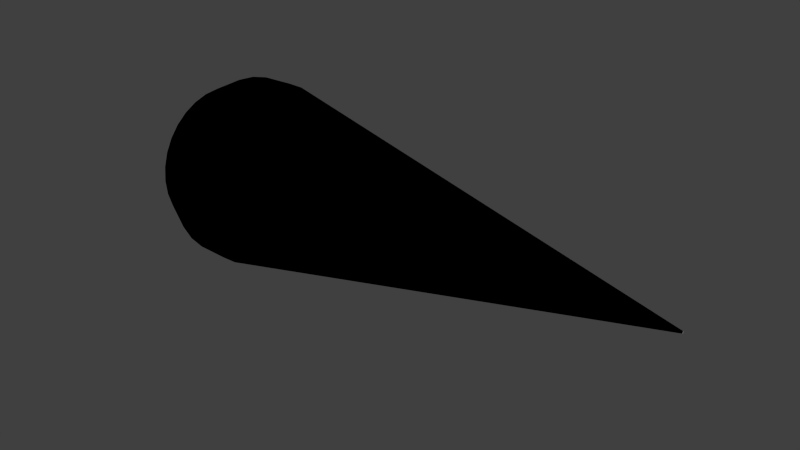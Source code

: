 # Source: light-cone.blend  (saved by Blender 2.64.2; exported with 4.5.12 LTS)
import bpy
from mathutils import Matrix  # noqa: F401  (used for matrix-valued properties, if any)

bpy.ops.wm.read_factory_settings(use_empty=True)
scene = bpy.context.scene
scene.name = 'Scene'

# ---- collections
col_collection_1 = bpy.data.collections.new('Collection 1'); scene.collection.children.link(col_collection_1)
col_collection_2 = bpy.data.collections.new('Collection 2'); scene.collection.children.link(col_collection_2)
col_collection_3 = bpy.data.collections.new('Collection 3'); scene.collection.children.link(col_collection_3)

# ---- materials (node trees are filled in below, after node groups)
mat_lightcone2 = bpy.data.materials.new('lightcone2')
mat_lightcone2.alpha_threshold = 0.0
mat_lightcone2.use_transparent_shadow = False
mat_lightcone2.diffuse_color = (0.0, 0.0, 0.0, 1.0)
mat_lightcone2.specular_color = (0.0, 0.0, 0.0)
mat_lightcone2.roughness = 0.5
mat_lightcone2.specular_intensity = 0.4688
mat_lightcone2.line_color = (0.0, 0.0, 0.0, 0.196)
mat_lightcone = bpy.data.materials.new('lightcone')
mat_lightcone.alpha_threshold = 0.0
mat_lightcone.use_transparent_shadow = False
mat_lightcone.diffuse_color = (1.0, 1.0, 1.0, 1.0)
mat_lightcone.specular_color = (1.0, 0.969, 0.847)
mat_lightcone.roughness = 0.5
mat_lightcone.line_color = (0.0, 0.0, 0.0, 0.192)
mat_light = bpy.data.materials.new('light')
mat_light.alpha_threshold = 0.0
mat_light.use_transparent_shadow = False
mat_light.diffuse_color = (0.2, 0.2, 0.2, 1.0)
mat_light.specular_color = (0.0, 0.0, 0.0)
mat_light.roughness = 0.5
mat_light.specular_intensity = 1.0
mat_light.line_color = (0.0, 0.0, 0.0, 1.0)

# ---- node groups
ng_auto_smooth = bpy.data.node_groups.new('Auto Smooth', 'GeometryNodeTree')
_s = ng_auto_smooth.interface.new_socket(name='Geometry', in_out='OUTPUT', socket_type='NodeSocketGeometry')
_s = ng_auto_smooth.interface.new_socket(name='Geometry', in_out='INPUT', socket_type='NodeSocketGeometry')
_s = ng_auto_smooth.interface.new_socket(name='Angle', in_out='INPUT', socket_type='NodeSocketFloat')
_s.subtype = 'ANGLE'
_s.min_value = 0.0
_s.max_value = 3.142
ng_auto_smooth.is_modifier = True
_N = ng_auto_smooth.nodes; _L = ng_auto_smooth.links
n0 = _N.new('NodeGroupOutput'); n0.name = 'Group Output'; n0.location = (480, -100)
n1 = _N.new('NodeGroupInput'); n1.name = 'Group Input'; n1.location = (-420, -300)
n2 = _N.new('NodeGroupInput'); n2.name = 'Group Input.001'; n2.location = (-60, -100)
n3 = _N.new('GeometryNodeSetShadeSmooth'); n3.name = 'Set Shade Smooth'; n3.location = (120, -100)
n3.domain = 'EDGE'
n4 = _N.new('GeometryNodeSetShadeSmooth'); n4.name = 'Set Shade Smooth.001'; n4.location = (300, -100)
n5 = _N.new('GeometryNodeInputMeshEdgeAngle'); n5.name = 'Edge Angle'; n5.location = (-420, -220)
n6 = _N.new('GeometryNodeInputEdgeSmooth'); n6.name = 'Is Edge Smooth'; n6.location = (-60, -160)
n7 = _N.new('GeometryNodeInputShadeSmooth'); n7.name = 'Is Face Smooth'; n7.location = (-240, -340)
n8 = _N.new('FunctionNodeBooleanMath'); n8.name = 'Boolean Math'; n8.location = (-60, -220)
n9 = _N.new('FunctionNodeCompare'); n9.name = 'Compare'; n9.location = (-240, -180)
n9.operation = 'LESS_EQUAL'
_L.new(n5.outputs[0], n9.inputs[0])
_L.new(n4.outputs[0], n0.inputs[0])
_L.new(n1.outputs[1], n9.inputs[1])
_L.new(n9.outputs[0], n8.inputs[0])
_L.new(n7.outputs[0], n8.inputs[1])
_L.new(n2.outputs[0], n3.inputs[0])
_L.new(n6.outputs[0], n3.inputs[1])
_L.new(n3.outputs[0], n4.inputs[0])
_L.new(n8.outputs[0], n3.inputs[2])
n0.is_active_output = True

# ---- material node trees

# ---- world
world_world = bpy.data.worlds.new('World'); scene.world = world_world
world_world.color = (0.05088, 0.05088, 0.05088)
world_world.use_sun_shadow = False
world_world.sun_shadow_jitter_overblur = 0.0
world_world.cycles.sampling_method = 'MANUAL'
world_world.cycles.sample_map_resolution = 256

# ---- meshes
me_cone_texture = bpy.data.meshes.new('Cone-texture')
me_cone_texture.from_pydata([(-49.41, -1.559, 1.559), (-49.41, 1.559, -1.559), (-49.41, 1.225, 1.833), (-49.41, 1.559, 1.559), (-49.41, -2.037, 0.8438), (-49.41, -1.833, 1.225), (-49.41, 2.205, 0.0), (-49.41, -2e-06, -2.205), (-49.41, -1.559, -1.559), (-49.41, -1.833, -1.225), (-49.41, 1.833, 1.225), (-49.41, 2.037, 0.8438), (-49.41, 2.163, 0.4302), (-49.41, -2.205, 0.0), (-49.41, -2.163, 0.4302), (-49.41, 0.4302, -2.163), (-49.41, 1.225, -1.833), (-49.41, 0.8438, -2.037), (-49.41, -2.037, -0.8438), (-49.41, -2.163, -0.4302), (-49.41, -0.4302, 2.163), (-49.41, 2.163, -0.4302), (-49.41, 2.037, -0.8438), (-49.41, 1.833, -1.225), (-49.41, 0.0, 2.205), (-49.41, -0.4302, -2.163), (-49.41, -0.8438, -2.037), (-49.41, -1.225, -1.833), (-49.41, -1.225, 1.833), (-49.41, -0.8438, 2.037), (-49.41, 0.4302, 2.163), (-49.41, 0.8438, 2.037), (-48.33, 1.667, -4.024), (-48.33, -2.42, 3.622), (-48.33, 4.272, 0.8497), (-48.33, 4.024, 1.667), (-48.33, 0.8497, -4.272), (-48.33, -4e-06, -4.356), (-48.33, 2.42, 3.622), (-48.33, 1.667, 4.024), (-48.33, 3.622, -2.42), (-48.33, 3.08, -3.08), (-48.33, 2.42, -3.622), (-48.33, -4.272, 0.8497), (-48.33, -3.08, 3.08), (-48.33, -4.024, 1.667), (-48.33, -3.622, 2.42), (-48.33, 3.08, 3.08), (-48.33, 3.622, 2.42), (-48.33, -3.08, -3.08), (-48.33, -3.622, -2.42), (-48.33, -1.667, 4.024), (-48.33, 4.024, -1.667), (-48.33, 4.356, 0.0), (-48.33, 4.272, -0.8497), (-48.33, -4.024, -1.667), (-48.33, -4.272, -0.8497), (-48.33, -4.356, 7e-06), (-48.33, 0.8497, 4.272), (-48.33, -0.8497, 4.272), (-48.33, -1e-06, 4.356), (-48.33, -2.42, -3.622), (-48.33, -0.8497, -4.272), (-48.33, -1.667, -4.024), (-46.06, 1.291, -6.488), (-46.06, -6e-06, -6.615), (-46.06, -6.111, 2.531), (-46.06, -3.675, 5.5), (-46.06, -6.615, 7e-06), (-46.06, -6.488, 1.291), (-46.06, 5.5, 3.675), (-46.06, 2.531, -6.111), (-46.06, 3.675, -5.5), (-46.06, -2.531, 6.111), (-46.06, -1.291, -6.488), (-46.06, -2.531, -6.111), (-46.06, -5.5, -3.675), (-46.06, -5.5, 3.675), (-46.06, -4.678, 4.678), (-46.06, 6.615, 0.0), (-46.06, 2.531, 6.111), (-46.06, 6.111, 2.531), (-46.06, 6.488, 1.291), (-46.06, -6.111, -2.531), (-46.06, -6.488, -1.291), (-46.06, -1.291, 6.488), (-46.06, -2e-06, 6.615), (-46.06, 1.291, 6.488), (-46.06, -3.675, -5.5), (-46.06, -4.678, -4.678), (-46.06, 4.678, -4.678), (-46.06, 6.488, -1.291), (-46.06, 6.111, -2.531), (-46.06, 5.5, -3.675), (-46.06, 3.675, 5.5), (-46.06, 4.678, 4.678), (-43.0, -8.01, 1.593), (-43.0, -4.537, -6.79), (-43.0, -3.125, -7.545), (-43.0, -2e-06, 8.167), (-43.0, -4.537, 6.79), (-43.0, -5.775, 5.775), (-43.0, -7.545, 3.125), (-43.0, -6.79, 4.537), (-43.0, -1.593, -8.01), (-43.0, -8.01, -1.593), (-43.0, -8.167, 1.5e-05), (-43.0, -7e-06, -8.167), (-43.0, -7.545, -3.125), (-43.0, -5.775, -5.775), (-43.0, -6.79, -4.537), (-43.0, 4.537, 6.79), (-43.0, 5.775, -5.775), (-43.0, 7.545, 3.125), (-43.0, 6.79, -4.537), (-43.0, 7.545, -3.125), (-43.0, 8.01, -1.593), (-43.0, 1.593, 8.01), (-43.0, 3.125, 7.545), (-43.0, -3.125, 7.545), (-43.0, -1.593, 8.01), (-43.0, 1.593, -8.01), (-43.0, 8.01, 1.593), (-43.0, 8.167, 0.0), (-43.0, 5.775, 5.775), (-43.0, 6.79, 4.537), (-43.0, 4.537, -6.79), (-43.0, 3.125, -7.545), (-40.09, -8.091, 1.609), (-40.09, -7.621, 3.157), (-40.09, -6.859, 4.583), (-40.09, -5.833, 5.833), (-40.09, -4.583, 6.859), (-40.09, -3.157, 7.621), (-40.09, -1.609, 8.091), (-40.09, -2e-06, 8.249), (-40.09, 1.609, 8.091), (-40.09, 3.157, 7.621), (-40.09, 4.583, 6.859), (-40.09, 5.833, 5.833), (-40.09, 6.859, 4.583), (-40.09, 7.621, 3.157), (-40.09, 8.091, 1.609), (-40.09, 8.249, 0.0), (-40.09, 8.091, -1.609), (-40.09, 7.621, -3.157), (-40.09, 6.859, -4.583), (-40.09, 5.833, -5.833), (-40.09, 4.583, -6.859), (-40.09, 3.157, -7.621), (-40.09, 1.609, -8.091), (-40.09, -8e-06, -8.249), (-40.09, -1.609, -8.091), (-40.09, -3.157, -7.621), (-40.09, -4.583, -6.859), (-40.09, -5.833, -5.833), (-40.09, -6.859, -4.583), (-40.09, -7.621, -3.157), (-40.09, -8.091, -1.609), (-40.09, -8.249, 1.5e-05), (-49.87, -1e-06, 0.0), (0.0, 0.04998, -0.0748), (0.0, 0.06361, -0.0636), (0.0, 0.0748, -0.04999), (0.0, 0.08311, -0.03442), (0.0, 0.08823, -0.01755), (0.0, 0.08996, 0.0), (0.0, 0.08823, 0.01755), (0.0, 0.08311, 0.03442), (0.0, 0.0748, 0.04999), (0.0, 0.06361, 0.0636), (0.0, 0.04998, 0.0748), (0.0, 0.03443, 0.0831), (0.0, 0.01755, 0.08823), (0.0, 0.0, 0.08997), (0.0, -0.01755, 0.08823), (0.0, -0.03443, 0.0831), (0.0, -0.04998, 0.0748), (0.0, -0.06361, 0.0636), (0.0, -0.0748, 0.04999), (0.0, -0.08311, 0.03442), (0.0, -0.08823, 0.01755), (0.0, -0.08996, 0.0), (0.0, -0.08823, -0.01755), (0.0, -0.08311, -0.03442), (0.0, -0.0748, -0.04999), (0.0, -0.06361, -0.0636), (0.0, -0.04998, -0.0748), (0.0, -0.03443, -0.0831), (0.0, -0.01755, -0.08823), (0.0, 0.0, -0.08997), (0.0, 0.01755, -0.08823), (0.0, 0.03443, -0.0831)], [], [(191, 150, 149, 192), (190, 151, 150, 191), (189, 152, 151, 190), (188, 153, 152, 189), (187, 154, 153, 188), (186, 155, 154, 187), (185, 156, 155, 186), (184, 157, 156, 185), (183, 158, 157, 184), (182, 159, 158, 183), (181, 128, 159, 182), (180, 129, 128, 181), (179, 130, 129, 180), (178, 131, 130, 179), (177, 132, 131, 178), (176, 133, 132, 177), (175, 134, 133, 176), (174, 135, 134, 175), (173, 136, 135, 174), (172, 137, 136, 173), (171, 138, 137, 172), (170, 139, 138, 171), (169, 140, 139, 170), (168, 141, 140, 169), (167, 142, 141, 168), (166, 143, 142, 167), (165, 144, 143, 166), (164, 145, 144, 165), (163, 146, 145, 164), (162, 147, 146, 163), (192, 149, 148, 161), (161, 148, 147, 162), (38, 2, 31, 39), (44, 0, 5, 46), (0, 44, 33, 28), (42, 16, 1, 41), (41, 1, 23, 40), (48, 10, 3, 47), (45, 4, 14, 43), (47, 3, 2, 38), (46, 5, 4, 45), (49, 8, 27, 61), (54, 21, 6, 53), (53, 6, 12, 34), (37, 7, 15, 36), (62, 25, 7, 37), (50, 9, 8, 49), (55, 18, 9, 50), (35, 11, 10, 48), (34, 12, 11, 35), (57, 13, 19, 56), (43, 14, 13, 57), (36, 15, 17, 32), (32, 17, 16, 42), (56, 19, 18, 55), (60, 24, 20, 59), (59, 20, 29, 51), (52, 22, 21, 54), (40, 23, 22, 52), (58, 30, 24, 60), (63, 26, 25, 62), (61, 27, 26, 63), (51, 29, 28, 33), (39, 31, 30, 58), (71, 32, 42, 72), (64, 36, 32, 71), (93, 40, 52, 92), (79, 53, 34, 82), (73, 51, 33, 67), (67, 33, 44, 78), (82, 34, 35, 81), (81, 35, 48, 70), (95, 47, 38, 94), (74, 62, 37, 65), (65, 37, 36, 64), (94, 38, 39, 80), (80, 39, 58, 87), (90, 41, 40, 93), (72, 42, 41, 90), (89, 49, 61, 88), (69, 43, 57, 68), (66, 45, 43, 69), (78, 44, 46, 77), (77, 46, 45, 66), (70, 48, 47, 95), (83, 55, 50, 76), (76, 50, 49, 89), (85, 59, 51, 73), (92, 52, 54, 91), (91, 54, 53, 79), (84, 56, 55, 83), (68, 57, 56, 84), (87, 58, 60, 86), (86, 60, 59, 85), (88, 61, 63, 75), (75, 63, 62, 74), (121, 64, 71, 127), (107, 65, 64, 121), (118, 80, 87, 117), (104, 74, 65, 107), (103, 77, 66, 102), (102, 66, 69, 96), (100, 67, 78, 101), (119, 73, 67, 100), (106, 68, 84, 105), (96, 69, 68, 106), (125, 70, 95, 124), (113, 81, 70, 125), (127, 71, 72, 126), (126, 72, 90, 112), (120, 85, 73, 119), (110, 76, 89, 109), (98, 75, 74, 104), (97, 88, 75, 98), (108, 83, 76, 110), (101, 78, 77, 103), (123, 79, 82, 122), (116, 91, 79, 123), (111, 94, 80, 118), (122, 82, 81, 113), (105, 84, 83, 108), (99, 86, 85, 120), (117, 87, 86, 99), (109, 89, 88, 97), (112, 90, 93, 114), (115, 92, 91, 116), (114, 93, 92, 115), (124, 95, 94, 111), (128, 96, 106, 159), (129, 102, 96, 128), (155, 109, 97, 154), (154, 97, 98, 153), (153, 98, 104, 152), (136, 117, 99, 135), (135, 99, 120, 134), (158, 105, 108, 157), (133, 119, 100, 132), (132, 100, 101, 131), (131, 101, 103, 130), (130, 103, 102, 129), (152, 104, 107, 151), (159, 106, 105, 158), (151, 107, 121, 150), (139, 124, 111, 138), (157, 108, 110, 156), (156, 110, 109, 155), (138, 111, 118, 137), (148, 126, 112, 147), (147, 112, 114, 146), (142, 122, 113, 141), (141, 113, 125, 140), (146, 114, 115, 145), (145, 115, 116, 144), (144, 116, 123, 143), (137, 118, 117, 136), (134, 120, 119, 133), (150, 121, 127, 149), (143, 123, 122, 142), (140, 125, 124, 139), (149, 127, 126, 148), (17, 160, 16), (15, 160, 17), (11, 160, 10), (10, 160, 3), (9, 160, 8), (8, 160, 27), (3, 160, 2), (25, 160, 7), (7, 160, 15), (23, 160, 22), (22, 160, 21), (21, 160, 6), (24, 160, 20), (14, 160, 13), (6, 160, 12), (16, 160, 1), (2, 160, 31), (31, 160, 30), (30, 160, 24), (1, 160, 23), (29, 160, 28), (20, 160, 29), (5, 160, 4), (0, 160, 5), (160, 0, 28), (4, 160, 14), (27, 160, 26), (26, 160, 25), (12, 160, 11), (13, 160, 19), (19, 160, 18), (18, 160, 9)])
me_cone_texture.polygons.foreach_set('use_smooth', [True] * 192)
_uv = me_cone_texture.uv_layers.new(name='UVMap')
_uv.uv.foreach_set('vector', [0.5003, 0.9609, 0.6068, 0.2074, 0.6006, 0.2074, 0.5003, 0.9609, 0.5003, 0.9609, 0.6089, 0.2074, 0.6068, 0.2074, 0.5003, 0.9609, 0.5003, 0.9609, 0.6068, 0.2074, 0.6089, 0.2074, 0.5003, 0.9609, 0.5003, 0.9609, 0.6006, 0.2074, 0.6068, 0.2074, 0.5003, 0.9609, 0.5002, 0.9609, 0.5905, 0.2074, 0.6006, 0.2074, 0.5003, 0.9609, 0.5002, 0.9609, 0.577, 0.2074, 0.5905, 0.2074, 0.5002, 0.9609, 0.5002, 0.9609, 0.5605, 0.2074, 0.577, 0.2074, 0.5002, 0.9609, 0.5001, 0.9609, 0.5417, 0.2074, 0.5605, 0.2074, 0.5002, 0.9609, 0.5001, 0.9609, 0.5212, 0.2074, 0.5417, 0.2074, 0.5001, 0.9609, 0.5, 0.9609, 0.5, 0.2074, 0.5212, 0.2074, 0.5001, 0.9609, 0.4999, 0.9609, 0.4788, 0.2074, 0.5, 0.2074, 0.5, 0.9609, 0.4999, 0.9609, 0.4583, 0.2074, 0.4788, 0.2074, 0.4999, 0.9609, 0.4998, 0.9609, 0.4395, 0.2074, 0.4583, 0.2074, 0.4999, 0.9609, 0.4998, 0.9609, 0.423, 0.2074, 0.4395, 0.2074, 0.4998, 0.9609, 0.4998, 0.9609, 0.4095, 0.2074, 0.423, 0.2074, 0.4998, 0.9609, 0.4997, 0.9609, 0.3994, 0.2074, 0.4095, 0.2074, 0.4998, 0.9609, 0.4997, 0.9609, 0.3932, 0.2074, 0.3994, 0.2074, 0.4997, 0.9609, 0.4997, 0.9609, 0.3911, 0.2074, 0.3932, 0.2074, 0.4997, 0.9609, 0.4997, 0.9609, 0.3932, 0.2074, 0.3911, 0.2074, 0.4997, 0.9609, 0.4997, 0.9609, 0.3994, 0.2074, 0.3932, 0.2074, 0.4997, 0.9609, 0.4998, 0.9609, 0.4095, 0.2074, 0.3994, 0.2074, 0.4997, 0.9609, 0.4998, 0.9609, 0.423, 0.2074, 0.4095, 0.2074, 0.4998, 0.9609, 0.4998, 0.9609, 0.4395, 0.2074, 0.423, 0.2074, 0.4998, 0.9609, 0.4999, 0.9609, 0.4583, 0.2074, 0.4395, 0.2074, 0.4998, 0.9609, 0.4999, 0.9609, 0.4788, 0.2074, 0.4583, 0.2074, 0.4999, 0.9609, 0.5, 0.9609, 0.5, 0.2074, 0.4788, 0.2074, 0.4999, 0.9609, 0.5001, 0.9609, 0.5212, 0.2074, 0.5, 0.2074, 0.5, 0.9609, 0.5001, 0.9609, 0.5417, 0.2074, 0.5212, 0.2074, 0.5001, 0.9609, 0.5002, 0.9609, 0.5605, 0.2074, 0.5417, 0.2074, 0.5001, 0.9609, 0.5002, 0.9609, 0.577, 0.2074, 0.5605, 0.2074, 0.5002, 0.9609, 0.5003, 0.9609, 0.6006, 0.2074, 0.5905, 0.2074, 0.5002, 0.9609, 0.5002, 0.9609, 0.5905, 0.2074, 0.577, 0.2074, 0.5002, 0.9609, 0.4522, 0.05235, 0.4758, 0.03221, 0.4731, 0.03221, 0.4469, 0.05235, 0.4594, 0.05235, 0.4794, 0.03221, 0.4838, 0.03221, 0.4681, 0.05235, 0.4794, 0.03221, 0.4594, 0.05235, 0.4522, 0.05235, 0.4758, 0.03221, 0.5478, 0.05235, 0.5242, 0.03221, 0.5206, 0.03221, 0.5406, 0.05235, 0.5406, 0.05235, 0.5206, 0.03221, 0.5162, 0.03221, 0.5319, 0.05235, 0.4681, 0.05235, 0.4838, 0.03221, 0.4794, 0.03221, 0.4594, 0.05235, 0.478, 0.05235, 0.4889, 0.03221, 0.4943, 0.03221, 0.4888, 0.05235, 0.4594, 0.05235, 0.4794, 0.03221, 0.4758, 0.03221, 0.4522, 0.05235, 0.4681, 0.05235, 0.4838, 0.03221, 0.4889, 0.03221, 0.478, 0.05235, 0.5406, 0.05235, 0.5206, 0.03221, 0.5242, 0.03221, 0.5478, 0.05235, 0.5112, 0.05235, 0.5057, 0.03221, 0.5, 0.03221, 0.5, 0.05235, 0.5, 0.05235, 0.5, 0.03221, 0.4943, 0.03221, 0.4888, 0.05235, 0.5575, 0.05235, 0.5291, 0.03221, 0.5285, 0.03221, 0.5564, 0.05235, 0.5564, 0.05235, 0.5285, 0.03221, 0.5291, 0.03221, 0.5575, 0.05235, 0.5319, 0.05235, 0.5162, 0.03221, 0.5206, 0.03221, 0.5406, 0.05235, 0.522, 0.05235, 0.5111, 0.03221, 0.5162, 0.03221, 0.5319, 0.05235, 0.478, 0.05235, 0.4889, 0.03221, 0.4838, 0.03221, 0.4681, 0.05235, 0.4888, 0.05235, 0.4943, 0.03221, 0.4889, 0.03221, 0.478, 0.05235, 0.5, 0.05235, 0.5, 0.03221, 0.5057, 0.03221, 0.5112, 0.05235, 0.4888, 0.05235, 0.4943, 0.03221, 0.5, 0.03221, 0.5, 0.05235, 0.5564, 0.05235, 0.5285, 0.03221, 0.5269, 0.03221, 0.5531, 0.05235, 0.5531, 0.05235, 0.5269, 0.03221, 0.5242, 0.03221, 0.5478, 0.05235, 0.5112, 0.05235, 0.5057, 0.03221, 0.5111, 0.03221, 0.522, 0.05235, 0.4425, 0.05235, 0.4709, 0.03221, 0.4715, 0.03221, 0.4436, 0.05235, 0.4436, 0.05235, 0.4715, 0.03221, 0.4731, 0.03221, 0.4469, 0.05235, 0.522, 0.05235, 0.5111, 0.03221, 0.5057, 0.03221, 0.5112, 0.05235, 0.5319, 0.05235, 0.5162, 0.03221, 0.5111, 0.03221, 0.522, 0.05235, 0.4436, 0.05235, 0.4715, 0.03221, 0.4709, 0.03221, 0.4425, 0.05235, 0.5531, 0.05235, 0.5269, 0.03221, 0.5285, 0.03221, 0.5564, 0.05235, 0.5478, 0.05235, 0.5242, 0.03221, 0.5269, 0.03221, 0.5531, 0.05235, 0.4469, 0.05235, 0.4731, 0.03221, 0.4758, 0.03221, 0.4522, 0.05235, 0.4469, 0.05235, 0.4731, 0.03221, 0.4715, 0.03221, 0.4436, 0.05235, 0.5806, 0.09518, 0.5531, 0.05235, 0.5478, 0.05235, 0.5726, 0.09518, 0.5856, 0.09518, 0.5564, 0.05235, 0.5531, 0.05235, 0.5806, 0.09518, 0.5485, 0.09518, 0.5319, 0.05235, 0.522, 0.05235, 0.5334, 0.09518, 0.5, 0.09518, 0.5, 0.05235, 0.4888, 0.05235, 0.483, 0.09518, 0.4194, 0.09518, 0.4469, 0.05235, 0.4522, 0.05235, 0.4274, 0.09518, 0.4274, 0.09518, 0.4522, 0.05235, 0.4594, 0.05235, 0.4383, 0.09518, 0.483, 0.09518, 0.4888, 0.05235, 0.478, 0.05235, 0.4666, 0.09518, 0.4666, 0.09518, 0.478, 0.05235, 0.4681, 0.05235, 0.4515, 0.09518, 0.4383, 0.09518, 0.4594, 0.05235, 0.4522, 0.05235, 0.4274, 0.09518, 0.5856, 0.09518, 0.5564, 0.05235, 0.5575, 0.05235, 0.5873, 0.09518, 0.5873, 0.09518, 0.5575, 0.05235, 0.5564, 0.05235, 0.5856, 0.09518, 0.4274, 0.09518, 0.4522, 0.05235, 0.4469, 0.05235, 0.4194, 0.09518, 0.4194, 0.09518, 0.4469, 0.05235, 0.4436, 0.05235, 0.4144, 0.09518, 0.5617, 0.09518, 0.5406, 0.05235, 0.5319, 0.05235, 0.5485, 0.09518, 0.5726, 0.09518, 0.5478, 0.05235, 0.5406, 0.05235, 0.5617, 0.09518, 0.5617, 0.09518, 0.5406, 0.05235, 0.5478, 0.05235, 0.5726, 0.09518, 0.483, 0.09518, 0.4888, 0.05235, 0.5, 0.05235, 0.5, 0.09518, 0.4666, 0.09518, 0.478, 0.05235, 0.4888, 0.05235, 0.483, 0.09518, 0.4383, 0.09518, 0.4594, 0.05235, 0.4681, 0.05235, 0.4515, 0.09518, 0.4515, 0.09518, 0.4681, 0.05235, 0.478, 0.05235, 0.4666, 0.09518, 0.4515, 0.09518, 0.4681, 0.05235, 0.4594, 0.05235, 0.4383, 0.09518, 0.5334, 0.09518, 0.522, 0.05235, 0.5319, 0.05235, 0.5485, 0.09518, 0.5485, 0.09518, 0.5319, 0.05235, 0.5406, 0.05235, 0.5617, 0.09518, 0.4144, 0.09518, 0.4436, 0.05235, 0.4469, 0.05235, 0.4194, 0.09518, 0.5334, 0.09518, 0.522, 0.05235, 0.5112, 0.05235, 0.517, 0.09518, 0.517, 0.09518, 0.5112, 0.05235, 0.5, 0.05235, 0.5, 0.09518, 0.517, 0.09518, 0.5112, 0.05235, 0.522, 0.05235, 0.5334, 0.09518, 0.5, 0.09518, 0.5, 0.05235, 0.5112, 0.05235, 0.517, 0.09518, 0.4144, 0.09518, 0.4436, 0.05235, 0.4425, 0.05235, 0.4127, 0.09518, 0.4127, 0.09518, 0.4425, 0.05235, 0.4436, 0.05235, 0.4144, 0.09518, 0.5726, 0.09518, 0.5478, 0.05235, 0.5531, 0.05235, 0.5806, 0.09518, 0.5806, 0.09518, 0.5531, 0.05235, 0.5564, 0.05235, 0.5856, 0.09518, 0.6057, 0.1526, 0.5856, 0.09518, 0.5806, 0.09518, 0.5996, 0.1526, 0.6078, 0.1526, 0.5873, 0.09518, 0.5856, 0.09518, 0.6057, 0.1526, 0.4004, 0.1526, 0.4194, 0.09518, 0.4144, 0.09518, 0.3943, 0.1526, 0.6057, 0.1526, 0.5856, 0.09518, 0.5873, 0.09518, 0.6078, 0.1526, 0.4401, 0.1526, 0.4515, 0.09518, 0.4666, 0.09518, 0.4588, 0.1526, 0.4588, 0.1526, 0.4666, 0.09518, 0.483, 0.09518, 0.479, 0.1526, 0.4104, 0.1526, 0.4274, 0.09518, 0.4383, 0.09518, 0.4238, 0.1526, 0.4004, 0.1526, 0.4194, 0.09518, 0.4274, 0.09518, 0.4104, 0.1526, 0.5, 0.1526, 0.5, 0.09518, 0.517, 0.09518, 0.521, 0.1526, 0.479, 0.1526, 0.483, 0.09518, 0.5, 0.09518, 0.5, 0.1526, 0.4401, 0.1526, 0.4515, 0.09518, 0.4383, 0.09518, 0.4238, 0.1526, 0.4588, 0.1526, 0.4666, 0.09518, 0.4515, 0.09518, 0.4401, 0.1526, 0.5996, 0.1526, 0.5806, 0.09518, 0.5726, 0.09518, 0.5896, 0.1526, 0.5896, 0.1526, 0.5726, 0.09518, 0.5617, 0.09518, 0.5762, 0.1526, 0.3943, 0.1526, 0.4144, 0.09518, 0.4194, 0.09518, 0.4004, 0.1526, 0.5599, 0.1526, 0.5485, 0.09518, 0.5617, 0.09518, 0.5762, 0.1526, 0.5996, 0.1526, 0.5806, 0.09518, 0.5856, 0.09518, 0.6057, 0.1526, 0.5896, 0.1526, 0.5726, 0.09518, 0.5806, 0.09518, 0.5996, 0.1526, 0.5412, 0.1526, 0.5334, 0.09518, 0.5485, 0.09518, 0.5599, 0.1526, 0.4238, 0.1526, 0.4383, 0.09518, 0.4515, 0.09518, 0.4401, 0.1526, 0.5, 0.1526, 0.5, 0.09518, 0.483, 0.09518, 0.479, 0.1526, 0.521, 0.1526, 0.517, 0.09518, 0.5, 0.09518, 0.5, 0.1526, 0.4104, 0.1526, 0.4274, 0.09518, 0.4194, 0.09518, 0.4004, 0.1526, 0.479, 0.1526, 0.483, 0.09518, 0.4666, 0.09518, 0.4588, 0.1526, 0.521, 0.1526, 0.517, 0.09518, 0.5334, 0.09518, 0.5412, 0.1526, 0.3922, 0.1526, 0.4127, 0.09518, 0.4144, 0.09518, 0.3943, 0.1526, 0.3943, 0.1526, 0.4144, 0.09518, 0.4127, 0.09518, 0.3922, 0.1526, 0.5762, 0.1526, 0.5617, 0.09518, 0.5726, 0.09518, 0.5896, 0.1526, 0.5762, 0.1526, 0.5617, 0.09518, 0.5485, 0.09518, 0.5599, 0.1526, 0.5412, 0.1526, 0.5334, 0.09518, 0.517, 0.09518, 0.521, 0.1526, 0.5599, 0.1526, 0.5485, 0.09518, 0.5334, 0.09518, 0.5412, 0.1526, 0.4238, 0.1526, 0.4383, 0.09518, 0.4274, 0.09518, 0.4104, 0.1526, 0.4788, 0.2074, 0.479, 0.1526, 0.5, 0.1526, 0.5, 0.2074, 0.4583, 0.2074, 0.4588, 0.1526, 0.479, 0.1526, 0.4788, 0.2074, 0.577, 0.2074, 0.5762, 0.1526, 0.5896, 0.1526, 0.5905, 0.2074, 0.5905, 0.2074, 0.5896, 0.1526, 0.5996, 0.1526, 0.6006, 0.2074, 0.6006, 0.2074, 0.5996, 0.1526, 0.6057, 0.1526, 0.6068, 0.2074, 0.3932, 0.2074, 0.3943, 0.1526, 0.3922, 0.1526, 0.3911, 0.2074, 0.3911, 0.2074, 0.3922, 0.1526, 0.3943, 0.1526, 0.3932, 0.2074, 0.5212, 0.2074, 0.521, 0.1526, 0.5412, 0.1526, 0.5417, 0.2074, 0.3994, 0.2074, 0.4004, 0.1526, 0.4104, 0.1526, 0.4095, 0.2074, 0.4095, 0.2074, 0.4104, 0.1526, 0.4238, 0.1526, 0.423, 0.2074, 0.423, 0.2074, 0.4238, 0.1526, 0.4401, 0.1526, 0.4395, 0.2074, 0.4395, 0.2074, 0.4401, 0.1526, 0.4588, 0.1526, 0.4583, 0.2074, 0.6068, 0.2074, 0.6057, 0.1526, 0.6078, 0.1526, 0.6089, 0.2074, 0.5, 0.2074, 0.5, 0.1526, 0.521, 0.1526, 0.5212, 0.2074, 0.6089, 0.2074, 0.6078, 0.1526, 0.6057, 0.1526, 0.6068, 0.2074, 0.423, 0.2074, 0.4238, 0.1526, 0.4104, 0.1526, 0.4095, 0.2074, 0.5417, 0.2074, 0.5412, 0.1526, 0.5599, 0.1526, 0.5605, 0.2074, 0.5605, 0.2074, 0.5599, 0.1526, 0.5762, 0.1526, 0.577, 0.2074, 0.4095, 0.2074, 0.4104, 0.1526, 0.4004, 0.1526, 0.3994, 0.2074, 0.5905, 0.2074, 0.5896, 0.1526, 0.5762, 0.1526, 0.577, 0.2074, 0.577, 0.2074, 0.5762, 0.1526, 0.5599, 0.1526, 0.5605, 0.2074, 0.4788, 0.2074, 0.479, 0.1526, 0.4588, 0.1526, 0.4583, 0.2074, 0.4583, 0.2074, 0.4588, 0.1526, 0.4401, 0.1526, 0.4395, 0.2074, 0.5605, 0.2074, 0.5599, 0.1526, 0.5412, 0.1526, 0.5417, 0.2074, 0.5417, 0.2074, 0.5412, 0.1526, 0.521, 0.1526, 0.5212, 0.2074, 0.5212, 0.2074, 0.521, 0.1526, 0.5, 0.1526, 0.5, 0.2074, 0.3994, 0.2074, 0.4004, 0.1526, 0.3943, 0.1526, 0.3932, 0.2074, 0.3932, 0.2074, 0.3943, 0.1526, 0.4004, 0.1526, 0.3994, 0.2074, 0.6068, 0.2074, 0.6057, 0.1526, 0.5996, 0.1526, 0.6006, 0.2074, 0.5, 0.2074, 0.5, 0.1526, 0.479, 0.1526, 0.4788, 0.2074, 0.4395, 0.2074, 0.4401, 0.1526, 0.4238, 0.1526, 0.423, 0.2074, 0.6006, 0.2074, 0.5996, 0.1526, 0.5896, 0.1526, 0.5905, 0.2074, 0.5269, 0.03221, 0.5, 0.02344, 0.5242, 0.03221, 0.5285, 0.03221, 0.5, 0.02344, 0.5269, 0.03221, 0.4889, 0.03221, 0.5, 0.02344, 0.4838, 0.03221, 0.4838, 0.03221, 0.5, 0.02344, 0.4794, 0.03221, 0.5162, 0.03221, 0.5, 0.02344, 0.5206, 0.03221, 0.5206, 0.03221, 0.5, 0.02344, 0.5242, 0.03221, 0.4794, 0.03221, 0.5, 0.02344, 0.4758, 0.03221, 0.5285, 0.03221, 0.5, 0.02344, 0.5291, 0.03221, 0.5291, 0.03221, 0.5, 0.02344, 0.5285, 0.03221, 0.5162, 0.03221, 0.5, 0.02344, 0.5111, 0.03221, 0.5111, 0.03221, 0.5, 0.02344, 0.5057, 0.03221, 0.5057, 0.03221, 0.5, 0.02344, 0.5, 0.03221, 0.4709, 0.03221, 0.5, 0.02344, 0.4715, 0.03221, 0.4943, 0.03221, 0.5, 0.02344, 0.5, 0.03221, 0.5, 0.03221, 0.5, 0.02344, 0.4943, 0.03221, 0.5242, 0.03221, 0.5, 0.02344, 0.5206, 0.03221, 0.4758, 0.03221, 0.5, 0.02344, 0.4731, 0.03221, 0.4731, 0.03221, 0.5, 0.02344, 0.4715, 0.03221, 0.4715, 0.03221, 0.5, 0.02344, 0.4709, 0.03221, 0.5206, 0.03221, 0.5, 0.02344, 0.5162, 0.03221, 0.4731, 0.03221, 0.5, 0.02344, 0.4758, 0.03221, 0.4715, 0.03221, 0.5, 0.02344, 0.4731, 0.03221, 0.4838, 0.03221, 0.5, 0.02344, 0.4889, 0.03221, 0.4794, 0.03221, 0.5, 0.02344, 0.4838, 0.03221, 0.5, 0.02344, 0.4794, 0.03221, 0.4758, 0.03221, 0.4889, 0.03221, 0.5, 0.02344, 0.4943, 0.03221, 0.5242, 0.03221, 0.5, 0.02344, 0.5269, 0.03221, 0.5269, 0.03221, 0.5, 0.02344, 0.5285, 0.03221, 0.4943, 0.03221, 0.5, 0.02344, 0.4889, 0.03221, 0.5, 0.03221, 0.5, 0.02344, 0.5057, 0.03221, 0.5057, 0.03221, 0.5, 0.02344, 0.5111, 0.03221, 0.5111, 0.03221, 0.5, 0.02344, 0.5162, 0.03221])
me_cone_texture.materials.append(mat_lightcone2)
me_cone_texture.use_remesh_preserve_volume = False
me_cone_texture.use_remesh_preserve_attributes = False
me_cone_texture.use_mirror_vertex_groups = False
me_cone_texture.update()
me_cone = bpy.data.meshes.new('Cone')
me_cone.from_pydata([(-49.62, -1e-06, 0.0), (-39.94, -8.167, 1.2e-05), (-39.94, -8.011, -1.593), (-39.94, -7.546, -3.126), (-39.94, -6.791, -4.538), (-39.94, -5.775, -5.775), (-39.94, -4.538, -6.791), (-39.94, -3.126, -7.546), (-39.94, -1.593, -8.011), (-39.94, -7e-06, -8.167), (-39.94, 1.593, -8.011), (-39.94, 3.126, -7.546), (-39.94, 4.538, -6.791), (-39.94, 5.775, -5.775), (-39.94, 6.791, -4.538), (-39.94, 7.546, -3.126), (-39.94, 8.011, -1.593), (-39.94, 8.167, -3e-06), (-39.94, 8.011, 1.593), (-39.94, 7.546, 3.126), (-39.94, 6.791, 4.538), (-39.94, 5.775, 5.775), (-39.94, 4.538, 6.791), (-39.94, 3.126, 7.546), (-39.94, 1.593, 8.011), (-39.94, -2e-06, 8.167), (-39.94, -1.593, 8.011), (-39.94, -3.126, 7.546), (-39.94, -4.538, 6.791), (-39.94, -5.775, 5.775), (-39.94, -6.791, 4.538), (-39.94, -7.546, 3.126), (-39.94, -8.011, 1.593), (-42.82, 3.094, -7.47), (-42.82, 4.492, -6.723), (-42.82, 6.723, 4.492), (-42.82, 5.718, 5.718), (-42.82, 8.086, -3e-06), (-42.82, 7.93, 1.577), (-42.82, 1.577, -7.93), (-42.82, -1.577, 7.93), (-42.82, -3.094, 7.47), (-42.82, 3.094, 7.47), (-42.82, 1.577, 7.93), (-42.82, 7.93, -1.577), (-42.82, 7.47, -3.094), (-42.82, 6.723, -4.492), (-42.82, 7.47, 3.094), (-42.82, 5.718, -5.718), (-42.82, 4.492, 6.723), (-42.82, -6.723, -4.492), (-42.82, -5.718, -5.718), (-42.82, -7.47, -3.094), (-42.82, -7e-06, -8.086), (-42.82, -8.086, 1.2e-05), (-42.82, -7.93, -1.577), (-42.82, -1.577, -7.93), (-42.82, -6.723, 4.492), (-42.82, -7.47, 3.094), (-42.82, -5.718, 5.718), (-42.82, -4.492, 6.723), (-42.82, -2e-06, 8.086), (-42.82, -3.094, -7.47), (-42.82, -4.492, -6.723), (-42.82, -7.93, 1.577), (-45.84, 4.631, 4.631), (-45.84, 3.639, 5.446), (-45.84, 5.446, -3.639), (-45.84, 6.051, -2.506), (-45.84, 6.424, -1.278), (-45.84, 4.631, -4.631), (-45.84, -4.631, -4.631), (-45.84, -3.639, -5.446), (-45.84, 1.278, 6.424), (-45.84, -2e-06, 6.55), (-45.84, -1.278, 6.424), (-45.84, -6.424, -1.278), (-45.84, -6.051, -2.506), (-45.84, 6.424, 1.278), (-45.84, 6.051, 2.506), (-45.84, 2.506, 6.051), (-45.84, 6.55, -2e-06), (-45.84, -4.631, 4.631), (-45.84, -5.446, 3.639), (-45.84, -5.446, -3.639), (-45.84, -2.506, -6.051), (-45.84, -1.278, -6.424), (-45.84, -2.506, 6.051), (-45.84, 3.639, -5.446), (-45.84, 2.506, -6.051), (-45.84, 5.446, 3.639), (-45.84, -6.424, 1.278), (-45.84, -6.55, 1e-05), (-45.84, -3.639, 5.446), (-45.84, -6.051, 2.506), (-45.84, -6e-06, -6.55), (-45.84, 1.278, -6.424), (-48.1, -1.65, -3.984), (-48.1, -0.8413, -4.23), (-48.1, -2.396, -3.586), (-48.1, -1e-06, 4.312), (-48.1, -0.8413, 4.23), (-48.1, 0.8413, 4.23), (-48.1, -4.312, 6e-06), (-48.1, -4.23, -0.8413), (-48.1, -3.984, -1.65), (-48.1, 4.23, -0.8413), (-48.1, 4.312, -2e-06), (-48.1, 3.984, -1.65), (-48.1, -1.65, 3.984), (-48.1, -3.586, -2.396), (-48.1, -3.049, -3.049), (-48.1, 3.586, 2.396), (-48.1, 3.049, 3.049), (-48.1, -3.586, 2.396), (-48.1, -3.984, 1.65), (-48.1, -3.049, 3.049), (-48.1, -4.23, 0.8413), (-48.1, 2.396, -3.586), (-48.1, 3.049, -3.049), (-48.1, 3.586, -2.396), (-48.1, 1.65, 3.984), (-48.1, 2.396, 3.586), (-48.1, -4e-06, -4.312), (-48.1, 0.8413, -4.23), (-48.1, 3.984, 1.65), (-48.1, 4.23, 0.8413), (-48.1, -2.396, 3.586), (-48.1, 1.65, -3.984), (-49.16, 0.8355, 2.017), (-49.16, 0.4259, 2.141), (-49.16, -0.8355, 2.017), (-49.16, -1.213, 1.815), (-49.16, -1.213, -1.815), (-49.16, -0.8355, -2.017), (-49.16, -0.4259, -2.141), (-49.16, 0.0, 2.183), (-49.16, 1.815, -1.213), (-49.16, 2.017, -0.8355), (-49.16, 2.141, -0.4259), (-49.16, -0.4259, 2.141), (-49.16, -2.141, -0.4259), (-49.16, -2.017, -0.8355), (-49.16, 0.8355, -2.017), (-49.16, 1.213, -1.815), (-49.16, 0.4259, -2.141), (-49.16, -2.141, 0.4259), (-49.16, -2.183, 3e-06), (-49.16, 2.141, 0.4259), (-49.16, 2.017, 0.8355), (-49.16, 1.815, 1.213), (-49.16, -1.815, -1.213), (-49.16, -1.544, -1.544), (-49.16, -2e-06, -2.183), (-49.16, 2.183, -1e-06), (-49.16, -1.815, 1.213), (-49.16, -2.017, 0.8355), (-49.16, 1.544, 1.544), (-49.16, 1.213, 1.815), (-49.16, 1.544, -1.544), (-49.16, -1.544, 1.544), (0.0, -0.068, 0.0), (0.0, -0.06282, 0.02602), (0.0, -0.06669, 0.01327), (0.0, -0.05654, 0.03778), (0.0, -0.04808, 0.04808), (0.0, -0.03778, 0.05654), (0.0, -0.02602, 0.06282), (0.0, -0.01327, 0.06669), (0.0, 0.0, 0.068), (0.0, 0.01327, 0.06669), (0.0, 0.02602, 0.06282), (0.0, 0.03778, 0.05654), (0.0, 0.04808, 0.04808), (0.0, 0.05654, 0.03778), (0.0, 0.06282, 0.02602), (0.0, 0.06669, 0.01327), (0.0, 0.068, 0.0), (0.0, 0.06669, -0.01327), (0.0, 0.06282, -0.02602), (0.0, 0.05654, -0.03778), (0.0, 0.04808, -0.04808), (0.0, 0.03778, -0.05654), (0.0, 0.02602, -0.06282), (0.0, 0.01327, -0.06669), (0.0, 0.0, -0.068), (0.0, -0.01327, -0.06669), (0.0, -0.02602, -0.06282), (0.0, -0.03778, -0.05654), (0.0, -0.04808, -0.04808), (0.0, -0.05654, -0.03778), (0.0, -0.06282, -0.02602), (0.0, -0.06669, -0.01327)], [], [(192, 191, 3, 2), (191, 190, 4, 3), (190, 189, 5, 4), (189, 188, 6, 5), (188, 187, 7, 6), (187, 186, 8, 7), (186, 185, 9, 8), (185, 184, 10, 9), (184, 183, 11, 10), (183, 182, 12, 11), (182, 181, 13, 12), (181, 180, 14, 13), (180, 179, 15, 14), (179, 178, 16, 15), (178, 177, 17, 16), (177, 176, 18, 17), (176, 175, 19, 18), (175, 174, 20, 19), (174, 173, 21, 20), (173, 172, 22, 21), (172, 171, 23, 22), (171, 170, 24, 23), (170, 169, 25, 24), (169, 168, 26, 25), (168, 167, 27, 26), (167, 166, 28, 27), (166, 165, 29, 28), (165, 164, 30, 29), (162, 163, 32, 31), (164, 162, 31, 30), (161, 192, 2, 1), (163, 161, 1, 32), (142, 151, 0), (141, 142, 0), (147, 141, 0), (148, 149, 0), (134, 135, 0), (133, 134, 0), (156, 146, 0), (132, 160, 0), (160, 155, 0), (155, 156, 0), (140, 131, 0), (131, 132, 0), (159, 137, 0), (130, 136, 0), (129, 130, 0), (158, 129, 0), (144, 159, 0), (154, 148, 0), (146, 147, 0), (136, 140, 0), (139, 154, 0), (138, 139, 0), (137, 138, 0), (153, 145, 0), (135, 153, 0), (157, 158, 0), (152, 133, 0), (151, 152, 0), (150, 157, 0), (149, 150, 0), (145, 143, 0), (143, 144, 0), (11, 12, 34, 33), (20, 21, 36, 35), (17, 18, 38, 37), (10, 11, 33, 39), (26, 27, 41, 40), (23, 24, 43, 42), (16, 17, 37, 44), (15, 16, 44, 45), (14, 15, 45, 46), (19, 20, 35, 47), (18, 19, 47, 38), (13, 14, 46, 48), (12, 13, 48, 34), (22, 23, 42, 49), (4, 5, 51, 50), (3, 4, 50, 52), (21, 22, 49, 36), (9, 10, 39, 53), (1, 2, 55, 54), (8, 9, 53, 56), (30, 31, 58, 57), (29, 30, 57, 59), (28, 29, 59, 60), (27, 28, 60, 41), (2, 3, 52, 55), (25, 26, 40, 61), (24, 25, 61, 43), (7, 8, 56, 62), (6, 7, 62, 63), (5, 6, 63, 51), (31, 32, 64, 58), (32, 1, 54, 64), (36, 49, 66, 65), (46, 45, 68, 67), (45, 44, 69, 68), (48, 46, 67, 70), (51, 63, 72, 71), (43, 61, 74, 73), (61, 40, 75, 74), (55, 52, 77, 76), (38, 47, 79, 78), (49, 42, 80, 66), (44, 37, 81, 69), (37, 38, 78, 81), (59, 57, 83, 82), (52, 50, 84, 77), (63, 62, 85, 72), (62, 56, 86, 85), (50, 51, 71, 84), (40, 41, 87, 75), (34, 48, 70, 88), (33, 34, 88, 89), (47, 35, 90, 79), (35, 36, 65, 90), (64, 54, 92, 91), (54, 55, 76, 92), (41, 60, 93, 87), (60, 59, 82, 93), (58, 64, 91, 94), (57, 58, 94, 83), (56, 53, 95, 86), (42, 43, 73, 80), (53, 39, 96, 95), (39, 33, 89, 96), (85, 86, 98, 97), (72, 85, 97, 99), (74, 75, 101, 100), (73, 74, 100, 102), (92, 76, 104, 103), (76, 77, 105, 104), (69, 81, 107, 106), (68, 69, 106, 108), (75, 87, 109, 101), (84, 71, 111, 110), (77, 84, 110, 105), (90, 65, 113, 112), (83, 94, 115, 114), (82, 83, 114, 116), (94, 91, 117, 115), (91, 92, 103, 117), (71, 72, 99, 111), (88, 70, 119, 118), (70, 67, 120, 119), (80, 73, 102, 121), (66, 80, 121, 122), (95, 96, 124, 123), (86, 95, 123, 98), (65, 66, 122, 113), (79, 90, 112, 125), (78, 79, 125, 126), (93, 82, 116, 127), (87, 93, 127, 109), (81, 78, 126, 107), (67, 68, 108, 120), (96, 89, 128, 124), (89, 88, 118, 128), (121, 102, 130, 129), (109, 127, 132, 131), (99, 97, 134, 133), (97, 98, 135, 134), (102, 100, 136, 130), (120, 108, 138, 137), (108, 106, 139, 138), (101, 109, 131, 140), (100, 101, 140, 136), (104, 105, 142, 141), (128, 118, 144, 143), (124, 128, 143, 145), (117, 103, 147, 146), (103, 104, 141, 147), (126, 125, 149, 148), (125, 112, 150, 149), (105, 110, 151, 142), (110, 111, 152, 151), (98, 123, 153, 135), (123, 124, 145, 153), (107, 126, 148, 154), (106, 107, 154, 139), (111, 99, 133, 152), (114, 115, 156, 155), (113, 122, 158, 157), (115, 117, 146, 156), (112, 113, 157, 150), (119, 120, 137, 159), (118, 119, 159, 144), (127, 116, 160, 132), (116, 114, 155, 160), (122, 121, 129, 158)])
me_cone.polygons.foreach_set('use_smooth', [True] * 192)
_uv = me_cone.uv_layers.new(name='UVMap')
_uv.uv.foreach_set('vector', [0.0625, 0.9897, 0.06282, 0.9897, 0.09375, 0.0, 0.0625, 0.0, 0.09375, 0.9897, 0.09407, 0.9897, 0.125, 0.0, 0.09375, 0.0, 0.125, 0.9897, 0.1253, 0.9897, 0.1562, 0.0, 0.125, 0.0, 0.1562, 0.9897, 0.1566, 0.9897, 0.1875, 0.0, 0.1562, 0.0, 0.1875, 0.9897, 0.1878, 0.9897, 0.2188, 0.0, 0.1875, 0.0, 0.2188, 0.9897, 0.2191, 0.9897, 0.25, 0.0, 0.2188, 0.0, 0.25, 0.9897, 0.2503, 0.9897, 0.2812, 0.0, 0.25, 0.0, 0.2812, 0.9897, 0.2816, 0.9897, 0.3125, 0.0, 0.2812, 0.0, 0.3125, 0.9897, 0.3128, 0.9897, 0.3438, 0.0, 0.3125, 0.0, 0.3438, 0.9897, 0.3441, 0.9897, 0.375, 0.0, 0.3438, 0.0, 0.375, 0.9897, 0.3753, 0.9897, 0.4062, 0.0, 0.375, 0.0, 0.4062, 0.9897, 0.4066, 0.9897, 0.4375, 0.0, 0.4062, 0.0, 0.4375, 0.9897, 0.4378, 0.9897, 0.4688, 0.0, 0.4375, 0.0, 0.4688, 0.9897, 0.4691, 0.9897, 0.5, 0.0, 0.4688, 0.0, 0.5, 0.9897, 0.5003, 0.9897, 0.5312, 0.0, 0.5, 0.0, 0.5312, 0.9897, 0.5316, 0.9897, 0.5625, 0.0, 0.5312, 0.0, 0.5625, 0.9897, 0.5628, 0.9897, 0.5938, 0.0, 0.5625, 0.0, 0.5938, 0.9897, 0.5941, 0.9897, 0.625, 0.0, 0.5938, 0.0, 0.625, 0.9897, 0.6253, 0.9897, 0.6562, 0.0, 0.625, 0.0, 0.6562, 0.9897, 0.6566, 0.9897, 0.6875, 0.0, 0.6562, 0.0, 0.6875, 0.9897, 0.6878, 0.9897, 0.7188, 0.0, 0.6875, 0.0, 0.7188, 0.9897, 0.7191, 0.9897, 0.75, 0.0, 0.7188, 0.0, 0.75, 0.9897, 0.7503, 0.9897, 0.7812, 0.0, 0.75, 0.0, 0.7812, 0.9897, 0.7816, 0.9897, 0.8125, 0.0, 0.7812, 0.0, 0.8125, 0.9897, 0.8128, 0.9897, 0.8438, 0.0, 0.8125, 0.0, 0.8438, 0.9897, 0.8441, 0.9897, 0.875, 0.0, 0.8438, 0.0, 0.875, 0.9897, 0.8753, 0.9897, 0.9062, 0.0, 0.875, 0.0, 0.9062, 0.9897, 0.9066, 0.9897, 0.9375, 0.0, 0.9062, 0.0, 0.9688, 0.9897, 0.9691, 0.9897, 1.0, 0.0, 0.9688, 0.0, 0.9375, 0.9897, 0.9378, 0.9897, 0.9688, 0.0, 0.9375, 0.0, 0.03125, 0.9897, 0.03157, 0.9897, 0.0625, 0.0, 0.03125, 0.0, 0.03093, 0.9897, 0.03125, 0.9897, 0.03125, 0.0, 0.0, 0.0, 0.0, 0.0, 0.0, 0.0, 0.0, 0.0, 0.0, 0.0, 0.0, 0.0, 0.0, 0.0, 0.0, 0.0, 0.0, 0.0, 0.0, 0.0, 0.0, 0.0, 0.0, 0.0, 0.0, 0.0, 0.0, 0.0, 0.0, 0.0, 0.0, 0.0, 0.0, 0.0, 0.0, 0.0, 0.0, 0.0, 0.0, 0.0, 0.0, 0.0, 0.0, 0.0, 0.0, 0.0, 0.0, 0.0, 0.0, 0.0, 0.0, 0.0, 0.0, 0.0, 0.0, 0.0, 0.0, 0.0, 0.0, 0.0, 0.0, 0.0, 0.0, 0.0, 0.0, 0.0, 0.0, 0.0, 0.0, 0.0, 0.0, 0.0, 0.0, 0.0, 0.0, 0.0, 0.0, 0.0, 0.0, 0.0, 0.0, 0.0, 0.0, 0.0, 0.0, 0.0, 0.0, 0.0, 0.0, 0.0, 0.0, 0.0, 0.0, 0.0, 0.0, 0.0, 0.0, 0.0, 0.0, 0.0, 0.0, 0.0, 0.0, 0.0, 0.0, 0.0, 0.0, 0.0, 0.0, 0.0, 0.0, 0.0, 0.0, 0.0, 0.0, 0.0, 0.0, 0.0, 0.0, 0.0, 0.0, 0.0, 0.0, 0.0, 0.0, 0.0, 0.0, 0.0, 0.0, 0.0, 0.0, 0.0, 0.0, 0.0, 0.0, 0.0, 0.0, 0.0, 0.0, 0.0, 0.0, 0.0, 0.0, 0.0, 0.0, 0.0, 0.0, 0.0, 0.0, 0.0, 0.0, 0.0, 0.0, 0.0, 0.0, 0.0, 0.0, 0.0, 0.0, 0.0, 0.0, 0.0, 0.0, 0.0, 0.0, 0.0, 0.0, 0.0, 0.0, 0.0, 0.0, 0.0, 0.0, 0.0, 0.0, 0.0, 0.0, 0.0, 0.0, 0.0, 0.0, 0.0, 0.0, 0.0, 0.0, 0.0, 0.0, 0.0, 0.0, 0.0, 0.0, 0.0, 0.0, 0.0, 0.0, 0.0, 0.0, 0.0, 0.0, 0.0, 0.0, 0.0, 0.0, 0.0, 0.0, 0.0, 0.0, 0.0, 0.0, 0.0, 0.0, 0.0, 0.0, 0.0, 0.0, 0.0, 0.0, 0.0, 0.0, 0.0, 0.0, 0.0, 0.0, 0.0, 0.0, 0.0, 0.0, 0.0, 0.0, 0.0, 0.0, 0.0, 0.0, 0.0, 0.0, 0.0, 0.0, 0.0, 0.0, 0.0, 0.0, 0.0, 0.0, 0.0, 0.0, 0.0, 0.0, 0.0, 0.0, 0.0, 0.0, 0.0, 0.0, 0.0, 0.0, 0.0, 0.0, 0.0, 0.0, 0.0, 0.0, 0.0, 0.0, 0.0, 0.0, 0.0, 0.0, 0.0, 0.0, 0.0, 0.0, 0.0, 0.0, 0.0, 0.0, 0.0, 0.0, 0.0, 0.0, 0.0, 0.0, 0.0, 0.0, 0.0, 0.0, 0.0, 0.0, 0.0, 0.0, 0.0, 0.0, 0.0, 0.0, 0.0, 0.0, 0.0, 0.0, 0.0, 0.0, 0.0, 0.0, 0.0, 0.0, 0.0, 0.0, 0.0, 0.0, 0.0, 0.0, 0.0, 0.0, 0.0, 0.0, 0.0, 0.0, 0.0, 0.0, 0.0, 0.0, 0.0, 0.0, 0.0, 0.0, 0.0, 0.0, 0.0, 0.0, 0.0, 0.0, 0.0, 0.0, 0.0, 0.0, 0.0, 0.0, 0.0, 0.0, 0.0, 0.0, 0.0, 0.0, 0.0, 0.0, 0.0, 0.0, 0.0, 0.0, 0.0, 0.0, 0.0, 0.0, 0.0, 0.0, 0.0, 0.0, 0.0, 0.0, 0.0, 0.0, 0.0, 0.0, 0.0, 0.0, 0.0, 0.0, 0.0, 0.0, 0.0, 0.0, 0.0, 0.0, 0.0, 0.0, 0.0, 0.0, 0.0, 0.0, 0.0, 0.0, 0.0, 0.0, 0.0, 0.0, 0.0, 0.0, 0.0, 0.0, 0.0, 0.0, 0.0, 0.0, 0.0, 0.0, 0.0, 0.0, 0.0, 0.0, 0.0, 0.0, 0.0, 0.0, 0.0, 0.0, 0.0, 0.0, 0.0, 0.0, 0.0, 0.0, 0.0, 0.0, 0.0, 0.0, 0.0, 0.0, 0.0, 0.0, 0.0, 0.0, 0.0, 0.0, 0.0, 0.0, 0.0, 0.0, 0.0, 0.0, 0.0, 0.0, 0.0, 0.0, 0.0, 0.0, 0.0, 0.0, 0.0, 0.0, 0.0, 0.0, 0.0, 0.0, 0.0, 0.0, 0.0, 0.0, 0.0, 0.0, 0.0, 0.0, 0.0, 0.0, 0.0, 0.0, 0.0, 0.0, 0.0, 0.0, 0.0, 0.0, 0.0, 0.0, 0.0, 0.0, 0.0, 0.0, 0.0, 0.0, 0.0, 0.0, 0.0, 0.0, 0.0, 0.0, 0.0, 0.0, 0.0, 0.0, 0.0, 0.0, 0.0, 0.0, 0.0, 0.0, 0.0, 0.0, 0.0, 0.0, 0.0, 0.0, 0.0, 0.0, 0.0, 0.0, 0.0, 0.0, 0.0, 0.0, 0.0, 0.0, 0.0, 0.0, 0.0, 0.0, 0.0, 0.0, 0.0, 0.0, 0.0, 0.0, 0.0, 0.0, 0.0, 0.0, 0.0, 0.0, 0.0, 0.0, 0.0, 0.0, 0.0, 0.0, 0.0, 0.0, 0.0, 0.0, 0.0, 0.0, 0.0, 0.0, 0.0, 0.0, 0.0, 0.0, 0.0, 0.0, 0.0, 0.0, 0.0, 0.0, 0.0, 0.0, 0.0, 0.0, 0.0, 0.0, 0.0, 0.0, 0.0, 0.0, 0.0, 0.0, 0.0, 0.0, 0.0, 0.0, 0.0, 0.0, 0.0, 0.0, 0.0, 0.0, 0.0, 0.0, 0.0, 0.0, 0.0, 0.0, 0.0, 0.0, 0.0, 0.0, 0.0, 0.0, 0.0, 0.0, 0.0, 0.0, 0.0, 0.0, 0.0, 0.0, 0.0, 0.0, 0.0, 0.0, 0.0, 0.0, 0.0, 0.0, 0.0, 0.0, 0.0, 0.0, 0.0, 0.0, 0.0, 0.0, 0.0, 0.0, 0.0, 0.0, 0.0, 0.0, 0.0, 0.0, 0.0, 0.0, 0.0, 0.0, 0.0, 0.0, 0.0, 0.0, 0.0, 0.0, 0.0, 0.0, 0.0, 0.0, 0.0, 0.0, 0.0, 0.0, 0.0, 0.0, 0.0, 0.0, 0.0, 0.0, 0.0, 0.0, 0.0, 0.0, 0.0, 0.0, 0.0, 0.0, 0.0, 0.0, 0.0, 0.0, 0.0, 0.0, 0.0, 0.0, 0.0, 0.0, 0.0, 0.0, 0.0, 0.0, 0.0, 0.0, 0.0, 0.0, 0.0, 0.0, 0.0, 0.0, 0.0, 0.0, 0.0, 0.0, 0.0, 0.0, 0.0, 0.0, 0.0, 0.0, 0.0, 0.0, 0.0, 0.0, 0.0, 0.0, 0.0, 0.0, 0.0, 0.0, 0.0, 0.0, 0.0, 0.0, 0.0, 0.0, 0.0, 0.0, 0.0, 0.0, 0.0, 0.0, 0.0, 0.0, 0.0, 0.0, 0.0, 0.0, 0.0, 0.0, 0.0, 0.0, 0.0, 0.0, 0.0, 0.0, 0.0, 0.0, 0.0, 0.0, 0.0, 0.0, 0.0, 0.0, 0.0, 0.0, 0.0, 0.0, 0.0, 0.0, 0.0, 0.0, 0.0, 0.0, 0.0, 0.0, 0.0, 0.0, 0.0, 0.0, 0.0, 0.0, 0.0, 0.0, 0.0, 0.0, 0.0, 0.0, 0.0, 0.0, 0.0, 0.0, 0.0, 0.0, 0.0, 0.0, 0.0, 0.0, 0.0, 0.0, 0.0, 0.0, 0.0, 0.0, 0.0, 0.0, 0.0, 0.0, 0.0, 0.0, 0.0, 0.0, 0.0, 0.0, 0.0, 0.0, 0.0, 0.0, 0.0, 0.0, 0.0, 0.0, 0.0, 0.0, 0.0, 0.0, 0.0, 0.0, 0.0, 0.0, 0.0, 0.0, 0.0, 0.0, 0.0, 0.0, 0.0, 0.0, 0.0, 0.0, 0.0, 0.0, 0.0, 0.0, 0.0, 0.0, 0.0, 0.0, 0.0, 0.0, 0.0, 0.0, 0.0, 0.0, 0.0, 0.0, 0.0, 0.0, 0.0, 0.0, 0.0, 0.0, 0.0, 0.0, 0.0, 0.0, 0.0, 0.0, 0.0, 0.0, 0.0, 0.0, 0.0, 0.0, 0.0, 0.0, 0.0, 0.0, 0.0, 0.0, 0.0, 0.0, 0.0, 0.0, 0.0, 0.0, 0.0, 0.0, 0.0, 0.0, 0.0, 0.0, 0.0, 0.0, 0.0, 0.0, 0.0, 0.0, 0.0, 0.0, 0.0, 0.0, 0.0, 0.0, 0.0, 0.0, 0.0, 0.0, 0.0, 0.0, 0.0, 0.0, 0.0, 0.0, 0.0, 0.0, 0.0, 0.0, 0.0, 0.0, 0.0, 0.0, 0.0, 0.0, 0.0, 0.0, 0.0, 0.0, 0.0, 0.0, 0.0, 0.0, 0.0, 0.0, 0.0, 0.0, 0.0, 0.0, 0.0, 0.0, 0.0, 0.0, 0.0, 0.0, 0.0, 0.0, 0.0, 0.0, 0.0, 0.0, 0.0, 0.0, 0.0, 0.0, 0.0, 0.0, 0.0, 0.0, 0.0, 0.0, 0.0, 0.0, 0.0, 0.0, 0.0, 0.0, 0.0, 0.0, 0.0, 0.0, 0.0, 0.0, 0.0, 0.0, 0.0, 0.0, 0.0, 0.0, 0.0, 0.0, 0.0, 0.0, 0.0, 0.0, 0.0, 0.0, 0.0, 0.0, 0.0, 0.0, 0.0, 0.0, 0.0, 0.0, 0.0, 0.0, 0.0, 0.0, 0.0, 0.0, 0.0, 0.0, 0.0, 0.0, 0.0, 0.0, 0.0, 0.0, 0.0, 0.0, 0.0, 0.0, 0.0, 0.0, 0.0, 0.0, 0.0, 0.0, 0.0, 0.0, 0.0, 0.0, 0.0, 0.0, 0.0, 0.0, 0.0, 0.0, 0.0, 0.0, 0.0, 0.0, 0.0, 0.0, 0.0, 0.0, 0.0, 0.0, 0.0, 0.0, 0.0, 0.0, 0.0, 0.0, 0.0, 0.0, 0.0, 0.0, 0.0, 0.0, 0.0, 0.0, 0.0, 0.0, 0.0, 0.0, 0.0, 0.0, 0.0, 0.0, 0.0, 0.0, 0.0, 0.0, 0.0, 0.0, 0.0, 0.0, 0.0, 0.0, 0.0, 0.0, 0.0, 0.0, 0.0, 0.0, 0.0, 0.0, 0.0, 0.0, 0.0, 0.0, 0.0, 0.0, 0.0, 0.0, 0.0, 0.0, 0.0, 0.0, 0.0, 0.0, 0.0, 0.0, 0.0, 0.0, 0.0, 0.0, 0.0, 0.0, 0.0, 0.0, 0.0, 0.0, 0.0, 0.0, 0.0, 0.0, 0.0, 0.0, 0.0, 0.0, 0.0, 0.0, 0.0, 0.0, 0.0, 0.0, 0.0, 0.0, 0.0, 0.0, 0.0, 0.0, 0.0, 0.0, 0.0, 0.0, 0.0, 0.0, 0.0, 0.0, 0.0, 0.0, 0.0, 0.0, 0.0, 0.0, 0.0, 0.0, 0.0, 0.0, 0.0, 0.0, 0.0, 0.0, 0.0, 0.0, 0.0, 0.0, 0.0, 0.0, 0.0, 0.0, 0.0, 0.0, 0.0, 0.0, 0.0, 0.0, 0.0, 0.0, 0.0, 0.0, 0.0, 0.0, 0.0, 0.0, 0.0, 0.0, 0.0, 0.0, 0.0, 0.0, 0.0, 0.0, 0.0, 0.0, 0.0, 0.0, 0.0, 0.0, 0.0, 0.0, 0.0, 0.0, 0.0, 0.0, 0.0, 0.0, 0.0, 0.0, 0.0, 0.0, 0.0, 0.0, 0.0, 0.0, 0.0, 0.0, 0.0, 0.0, 0.0, 0.0, 0.0, 0.0, 0.0, 0.0, 0.0, 0.0, 0.0, 0.0, 0.0, 0.0, 0.0, 0.0, 0.0, 0.0, 0.0, 0.0, 0.0, 0.0, 0.0, 0.0, 0.0, 0.0, 0.0, 0.0, 0.0, 0.0, 0.0, 0.0, 0.0, 0.0, 0.0, 0.0, 0.0, 0.0, 0.0, 0.0, 0.0, 0.0, 0.0, 0.0, 0.0, 0.0, 0.0, 0.0, 0.0, 0.0, 0.0, 0.0, 0.0, 0.0, 0.0, 0.0, 0.0, 0.0, 0.0, 0.0, 0.0, 0.0, 0.0, 0.0, 0.0, 0.0, 0.0, 0.0, 0.0])
me_cone.materials.append(mat_lightcone)
me_cone.use_remesh_preserve_volume = False
me_cone.use_remesh_preserve_attributes = False
me_cone.use_mirror_vertex_groups = False
me_cone.update()
me_light = bpy.data.meshes.new('Light')
me_light.from_pydata([(0.0, -0.08311, 0.0), (0.0, -0.08151, 0.01621), (0.0, -0.07678, 0.03181), (0.0, -0.0691, 0.04617), (0.0, -0.05877, 0.05877), (0.0, -0.04617, 0.0691), (0.0, -0.03181, 0.07678), (0.0, -0.01621, 0.08151), (0.0, 0.0, 0.08311), (0.0, 0.01621, 0.08151), (0.0, 0.03181, 0.07678), (0.0, 0.04617, 0.0691), (0.0, 0.05877, 0.05877), (0.0, 0.0691, 0.04617), (0.0, 0.07678, 0.03181), (0.0, 0.08151, 0.01621), (0.0, 0.08311, 0.0), (0.0, 0.08151, -0.01621), (0.0, 0.07678, -0.03181), (0.0, 0.0691, -0.04617), (0.0, 0.05877, -0.05877), (0.0, 0.04617, -0.0691), (0.0, 0.03181, -0.07678), (0.0, 0.01621, -0.08151), (0.0, 0.0, -0.08311), (0.0, -0.01621, -0.08151), (0.0, -0.03181, -0.07678), (0.0, -0.04617, -0.0691), (0.0, -0.05877, -0.05877), (0.0, -0.0691, -0.04617), (0.0, -0.07678, -0.03181), (0.0, -0.08151, -0.01621), (0.0, 0.0, 0.0)], [], [(0, 1, 32), (1, 2, 32), (2, 3, 32), (3, 4, 32), (4, 5, 32), (5, 6, 32), (6, 7, 32), (7, 8, 32), (8, 9, 32), (9, 10, 32), (10, 11, 32), (11, 12, 32), (12, 13, 32), (13, 14, 32), (14, 15, 32), (15, 16, 32), (16, 17, 32), (17, 18, 32), (18, 19, 32), (19, 20, 32), (20, 21, 32), (21, 22, 32), (22, 23, 32), (23, 24, 32), (24, 25, 32), (25, 26, 32), (26, 27, 32), (27, 28, 32), (28, 29, 32), (29, 30, 32), (30, 31, 32), (31, 0, 32)])
me_light.polygons.foreach_set('use_smooth', [True] * 32)
_uv = me_light.uv_layers.new(name='UVMap')
_uv.uv.foreach_set('vector', [0.9399, 0.7502, 0.9362, 0.7881, 0.7484, 0.7502, 0.9362, 0.7881, 0.9253, 0.8245, 0.7484, 0.7502, 0.9253, 0.8245, 0.9076, 0.858, 0.7484, 0.7502, 0.9076, 0.858, 0.8838, 0.8875, 0.7484, 0.7502, 0.8838, 0.8875, 0.8548, 0.9116, 0.7484, 0.7502, 0.8548, 0.9116, 0.8217, 0.9295, 0.7484, 0.7502, 0.8217, 0.9295, 0.7858, 0.9406, 0.7484, 0.7502, 0.7858, 0.9406, 0.7484, 0.9443, 0.7484, 0.7502, 0.7484, 0.9443, 0.7111, 0.9406, 0.7484, 0.7502, 0.7111, 0.9406, 0.6752, 0.9295, 0.7484, 0.7502, 0.6752, 0.9295, 0.642, 0.9116, 0.7484, 0.7502, 0.642, 0.9116, 0.613, 0.8875, 0.7484, 0.7502, 0.613, 0.8875, 0.5892, 0.858, 0.7484, 0.7502, 0.5892, 0.858, 0.5715, 0.8245, 0.7484, 0.7502, 0.5715, 0.8245, 0.5606, 0.7881, 0.7484, 0.7502, 0.5606, 0.7881, 0.557, 0.7502, 0.7484, 0.7502, 0.557, 0.7502, 0.5606, 0.7123, 0.7484, 0.7502, 0.5606, 0.7123, 0.5715, 0.6759, 0.7484, 0.7502, 0.5715, 0.6759, 0.5892, 0.6424, 0.7484, 0.7502, 0.5892, 0.6424, 0.613, 0.613, 0.7484, 0.7502, 0.613, 0.613, 0.642, 0.5888, 0.7484, 0.7502, 0.642, 0.5888, 0.6752, 0.5709, 0.7484, 0.7502, 0.6752, 0.5709, 0.7111, 0.5598, 0.7484, 0.7502, 0.7111, 0.5598, 0.7484, 0.5561, 0.7484, 0.7502, 0.7484, 0.5561, 0.7858, 0.5598, 0.7484, 0.7502, 0.7858, 0.5598, 0.8217, 0.5709, 0.7484, 0.7502, 0.8217, 0.5709, 0.8548, 0.5888, 0.7484, 0.7502, 0.8548, 0.5888, 0.8838, 0.613, 0.7484, 0.7502, 0.8838, 0.613, 0.9076, 0.6424, 0.7484, 0.7502, 0.9076, 0.6424, 0.9253, 0.6759, 0.7484, 0.7502, 0.9253, 0.6759, 0.9362, 0.7123, 0.7484, 0.7502, 0.9362, 0.7123, 0.9399, 0.7502, 0.7484, 0.7502])
me_light.materials.append(mat_light)
me_light.use_remesh_preserve_volume = False
me_light.use_remesh_preserve_attributes = False
me_light.use_mirror_vertex_groups = False
me_light.update()

# ---- objects
ob_cone_texture = bpy.data.objects.new('Cone-texture', me_cone_texture)
ob_cone = bpy.data.objects.new('Cone', me_cone)
ob_light = bpy.data.objects.new('Light', me_light)

# ---- transforms, parenting, visibility, modifiers, constraints
ob_cone_texture.location = (0.0, 0.0, 0.0)
ob_cone_texture.show_transparent = True
ob_cone_texture.lineart.crease_threshold = 0.0
_m = ob_cone_texture.modifiers.new('Auto Smooth', 'NODES')
_m.node_group = ng_auto_smooth
_gi = [s.identifier for s in ng_auto_smooth.interface.items_tree if s.item_type == 'SOCKET' and s.in_out == 'INPUT']
_m[_gi[1]] = 0.7854  # Angle
ob_cone.location = (0.0, 0.0, 0.0)
ob_cone.show_transparent = True
ob_cone.lineart.crease_threshold = 0.0
_m = ob_cone.modifiers.new('Auto Smooth', 'NODES')
_m.node_group = ng_auto_smooth
_gi = [s.identifier for s in ng_auto_smooth.interface.items_tree if s.item_type == 'SOCKET' and s.in_out == 'INPUT']
_m[_gi[1]] = 0.7854  # Angle
ob_light.location = (0.0, 0.0, 0.0)
ob_light.scale = (1.353, 1.353, 1.353)
ob_light.lineart.crease_threshold = 0.0
_m = ob_light.modifiers.new('Auto Smooth', 'NODES')
_m.node_group = ng_auto_smooth
_gi = [s.identifier for s in ng_auto_smooth.interface.items_tree if s.item_type == 'SOCKET' and s.in_out == 'INPUT']
_m[_gi[1]] = 0.7854  # Angle

# ---- collection membership
col_collection_1.objects.link(ob_cone_texture)
col_collection_2.objects.link(ob_cone)
col_collection_3.objects.link(ob_light)

# ---- scene / render settings (as saved in the file)
scene.frame_start = 1; scene.frame_end = 250; scene.frame_set(1)
scene.render.engine = 'BLENDER_EEVEE_NEXT'
scene.render.image_settings.color_mode = 'RGB'
scene.render.image_settings.compression = 90
scene.render.resolution_percentage = 50
scene.render.dither_intensity = 0.0
scene.render.bake_margin = 2
scene.render.bake_bias = 0.0
scene.cycles.use_denoising = False
scene.cycles.samples = 10
scene.cycles.sampling_pattern = 'TABULATED_SOBOL'
scene.cycles.light_sampling_threshold = 0.0
scene.cycles.use_adaptive_sampling = False
scene.cycles.use_light_tree = False
scene.cycles.blur_glossy = 0.0
scene.cycles.volume_bounces = 1
scene.cycles.pixel_filter_type = 'GAUSSIAN'
scene.cycles.sample_clamp_indirect = 0.0
scene.view_settings.view_transform = 'Standard'
bpy.context.view_layer.update()

# ---- added for rendering (the .blend has no active camera and no usable light): camera, sun
cam_auto = bpy.data.cameras.new('AutoCamera')
cam_auto.lens = 50.0
cam_auto.sensor_width = 36.0
cam_auto.clip_end = 1000.0
ob_auto_camera = bpy.data.objects.new('AutoCamera', cam_auto)
scene.collection.objects.link(ob_auto_camera)
ob_auto_camera.location = (26.0072, -61.1323, 40.7549)
ob_auto_camera.rotation_euler = (1.09748, -7.21219e-08, 0.694738)
scene.camera = ob_auto_camera
light_auto_sun = bpy.data.lights.new('AutoSun', 'SUN')
light_auto_sun.energy = 3.0
light_auto_sun.angle = 0.0523599
ob_auto_sun = bpy.data.objects.new('AutoSun', light_auto_sun)
scene.collection.objects.link(ob_auto_sun)
ob_auto_sun.rotation_euler = (0.872665, 0.174533, 0.523599)
bpy.context.view_layer.update()
